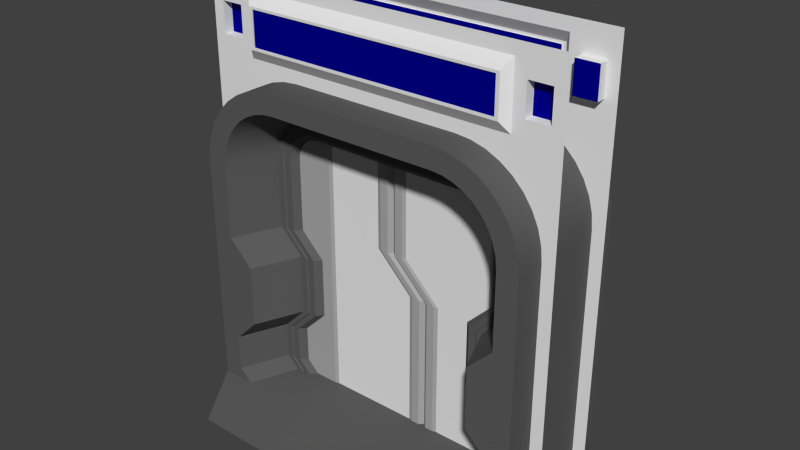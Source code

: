 # Source: Door01.blend  (saved by Blender 2.72.0; exported with 4.5.12 LTS)
import bpy
from mathutils import Matrix  # noqa: F401  (used for matrix-valued properties, if any)

bpy.ops.wm.read_factory_settings(use_empty=True)
scene = bpy.context.scene
scene.name = 'Scene'

# ---- collections
col_collection_1 = bpy.data.collections.new('Collection 1'); scene.collection.children.link(col_collection_1)

# ---- materials (node trees are filled in below, after node groups)
mat_base = bpy.data.materials.new('Base')
mat_base.alpha_threshold = 0.0
mat_base.use_transparent_shadow = False
mat_base.roughness = 0.5
mat_door2 = bpy.data.materials.new('Door2')
mat_door2.alpha_threshold = 0.0
mat_door2.use_transparent_shadow = False
mat_door2.diffuse_color = (0.3931, 0.3931, 0.3931, 1.0)
mat_door2.roughness = 0.5
mat_display = bpy.data.materials.new('Display')
mat_display.alpha_threshold = 0.0
mat_display.use_transparent_shadow = False
mat_display.diffuse_color = (0.0001146, 0.0, 0.2529, 1.0)
mat_display.roughness = 0.5
mat_door = bpy.data.materials.new('Door')
mat_door.alpha_threshold = 0.0
mat_door.use_transparent_shadow = False
mat_door.diffuse_color = (0.1065, 0.1065, 0.1065, 1.0)
mat_door.roughness = 0.5

# ---- material node trees

# ---- world
world_world = bpy.data.worlds.new('World'); scene.world = world_world
world_world.color = (0.05088, 0.05088, 0.05088)
world_world.use_sun_shadow = False
world_world.sun_shadow_jitter_overblur = 0.0
world_world.cycles.sampling_method = 'MANUAL'
world_world.cycles.sample_map_resolution = 256

# ---- meshes
me_plane_002 = bpy.data.meshes.new('Plane.002')
me_plane_002.from_pydata([(-1.192e-07, 0.0, 2.4), (1.192e-07, 0.0, 1.5), (0.3, 0.0, 1.2), (0.3, 0.0, 0.1), (-0.13, -0.09, 2.4), (-0.13, -0.09, 1.5), (0.17, -0.09, 1.2), (0.17, -0.09, 0.1), (0.2, -0.1, 0.1), (0.2, -0.1, 1.2), (-0.1, -0.1, 1.5), (-0.1, -0.1, 2.4), (-0.57, -0.09, 2.4), (-0.57, -0.09, 1.5), (-0.57, -0.09, 1.2), (-0.57, -0.09, 0.1), (-0.6, -0.1, 2.4), (-0.6, -0.1, 1.5), (-0.6, -0.1, 1.2), (-0.6, -0.1, 0.1), (-1.3, -0.1, 2.4), (-1.3, -0.1, 1.5), (-1.3, -0.1, 1.2), (-1.3, -0.1, 0.1), (-0.03414, -0.1, 2.4), (-2.98e-08, -0.07, 2.4), (2.086e-07, -0.07, 1.5), (-0.03414, -0.1, 1.5), (0.3, -0.07, 1.2), (0.2659, -0.1, 1.2), (0.3, -0.07, 0.1), (0.2659, -0.1, 0.1)], [], [(27, 24, 11, 10), (29, 27, 10, 9), (31, 29, 9, 8), (10, 11, 4, 5), (8, 9, 6, 7), (9, 10, 5, 6), (28, 30, 3, 2), (26, 28, 2, 1), (6, 5, 13, 14), (7, 6, 14, 15), (5, 4, 12, 13), (14, 13, 17, 18), (15, 14, 18, 19), (13, 12, 16, 17), (18, 17, 21, 22), (19, 18, 22, 23), (17, 16, 20, 21), (26, 25, 24, 27), (28, 26, 27, 29), (30, 28, 29, 31), (25, 26, 1, 0)])
me_plane_002.polygons.foreach_set('material_index', [1, 1, 1, 1, 1, 1, 1, 1, 0, 0, 0, 1, 1, 1, 1, 1, 1, 1, 1, 1, 1])
me_plane_002.materials.append(mat_base)
me_plane_002.materials.append(mat_door2)
me_plane_002.use_remesh_preserve_volume = False
me_plane_002.use_remesh_preserve_attributes = False
me_plane_002.use_mirror_vertex_groups = False
me_plane_002.update()
me_plane = bpy.data.meshes.new('Plane')
me_plane.from_pydata([(0.3, 0.0, 0.0), (0.3, 0.0, 1.2), (0.0, 0.0, 1.5), (0.0, 0.0, 2.3), (0.43, -0.09, 0.0), (0.43, -0.09, 1.2), (0.13, -0.09, 1.5), (0.13, -0.09, 2.3), (0.1, -0.1, 2.3), (0.1, -0.1, 1.5), (0.4, -0.1, 1.2), (0.4, -0.1, 0.0), (0.87, -0.09, 0.0), (0.87, -0.09, 1.2), (0.87, -0.09, 1.5), (0.87, -0.09, 2.3), (0.9, -0.1, 0.0), (0.9, -0.1, 1.2), (0.9, -0.1, 1.5), (0.9, -0.1, 2.3), (1.1, -0.1, 0.0), (1.1, -0.1, 1.2), (1.1, -0.1, 1.5), (1.1, -0.1, 2.3), (0.3341, -0.1, 0.0), (0.3, -0.07, -5.921e-16), (0.3, -0.07, 1.2), (0.3341, -0.1, 1.2), (-8.345e-08, -0.07, 1.5), (0.03414, -0.1, 1.5), (-8.345e-08, -0.07, 2.3), (0.03414, -0.1, 2.3)], [], [(27, 24, 11, 10), (29, 27, 10, 9), (31, 29, 9, 8), (10, 11, 4, 5), (8, 9, 6, 7), (9, 10, 5, 6), (28, 30, 3, 2), (26, 28, 2, 1), (6, 5, 13, 14), (7, 6, 14, 15), (5, 4, 12, 13), (14, 13, 17, 18), (15, 14, 18, 19), (13, 12, 16, 17), (18, 17, 21, 22), (19, 18, 22, 23), (17, 16, 20, 21), (26, 25, 24, 27), (28, 26, 27, 29), (30, 28, 29, 31), (25, 26, 1, 0)])
me_plane.polygons.foreach_set('material_index', [1, 1, 1, 1, 1, 1, 1, 1, 0, 0, 0, 1, 1, 1, 1, 1, 1, 1, 1, 1, 1])
me_plane.materials.append(mat_base)
me_plane.materials.append(mat_door2)
me_plane.use_remesh_preserve_volume = False
me_plane.use_remesh_preserve_attributes = False
me_plane.use_mirror_vertex_groups = False
me_plane.update()
me_plane_001 = bpy.data.meshes.new('Plane.001')
me_plane_001.from_pydata([(0.9, -0.1, 0.2), (0.9, -0.1, 0.5), (1.01, -0.15, 2.0), (1.01, -0.15, 1.4), (0.7, -0.1, 0.7), (0.81, -0.15, 1.2), (0.7, -0.1, 1.2), (0.81, -0.15, 0.7), (0.9, -0.1, 1.4), (1.01, -0.15, 0.5), (0.9, -0.1, 2.0), (1.01, -0.15, 0.2), (0.95, -0.15, 0.2), (0.95, -0.15, 0.5), (0.75, -0.15, 0.7), (0.75, -0.15, 1.2), (0.95, -0.15, 1.4), (0.95, -0.15, 2.0), (1.02, -0.16, 2.0), (1.02, -0.16, 1.4), (0.82, -0.16, 1.2), (0.82, -0.16, 0.7), (1.02, -0.16, 0.5), (1.02, -0.16, 0.2), (1.07, -0.16, 2.0), (1.07, -0.16, 1.4), (0.87, -0.16, 1.2), (0.87, -0.16, 0.7), (1.07, -0.16, 0.5), (1.07, -0.16, 0.2), (1.23, -0.55, 2.0), (1.23, -0.55, 1.4), (1.03, -0.55, 1.2), (1.03, -0.55, 0.7), (1.23, -0.55, 0.5), (1.23, -0.55, 0.2), (1.4, -0.55, 2.0), (1.4, -0.55, 1.4), (1.4, -0.55, 1.2), (1.4, -0.55, 0.7), (1.4, -0.55, 0.5), (1.4, -0.55, 0.2), (1.005, -0.15, 2.054), (0.897, -0.1, 2.035), (0.9462, -0.15, 2.043), (1.015, -0.16, 2.056), (1.064, -0.16, 2.064), (1.222, -0.55, 2.092), (1.389, -0.55, 2.122), (0.9913, -0.15, 2.106), (0.8879, -0.1, 2.068), (0.9349, -0.15, 2.086), (1.001, -0.16, 2.109), (1.048, -0.16, 2.127), (1.198, -0.55, 2.181), (1.358, -0.55, 2.239), (0.9685, -0.15, 2.155), (0.8732, -0.1, 2.1), (0.9165, -0.15, 2.125), (0.9771, -0.16, 2.16), (1.02, -0.16, 2.185), (1.159, -0.55, 2.265), (1.306, -0.55, 2.35), (0.9375, -0.15, 2.199), (0.8532, -0.1, 2.129), (0.8915, -0.15, 2.161), (0.9451, -0.16, 2.206), (0.9834, -0.16, 2.238), (1.106, -0.55, 2.341), (1.236, -0.55, 2.45), (0.8993, -0.15, 2.237), (0.8286, -0.1, 2.153), (0.8607, -0.15, 2.192), (0.9057, -0.16, 2.245), (0.9378, -0.16, 2.283), (1.041, -0.55, 2.406), (1.15, -0.55, 2.536), (0.855, -0.15, 2.268), (0.8, -0.1, 2.173), (0.825, -0.15, 2.217), (0.86, -0.16, 2.277), (0.885, -0.16, 2.32), (0.965, -0.55, 2.459), (1.05, -0.55, 2.606), (0.806, -0.15, 2.291), (0.7684, -0.1, 2.188), (0.7855, -0.15, 2.235), (0.8094, -0.16, 2.301), (0.8265, -0.16, 2.348), (0.8813, -0.55, 2.498), (0.9394, -0.55, 2.658), (0.7538, -0.15, 2.305), (0.7347, -0.1, 2.197), (0.7434, -0.15, 2.246), (0.7556, -0.16, 2.315), (0.7643, -0.16, 2.364), (0.792, -0.55, 2.522), (0.8216, -0.55, 2.689), (0.7, -0.15, 2.31), (0.7, -0.1, 2.2), (0.7, -0.15, 2.25), (0.7, -0.16, 2.32), (0.7, -0.16, 2.37), (0.7, -0.55, 2.53), (0.7, -0.55, 2.7), (0.0, -0.15, 2.31), (0.0, -0.15, 2.25), (0.0, -0.16, 2.32), (0.0, -0.16, 2.37), (0.0, -0.55, 2.53), (0.0, -0.55, 2.7), (1.4, 0.0, 2.0), (1.4, 0.0, 1.4), (1.4, 0.0, 1.2), (1.4, 0.0, 0.7), (1.4, 0.0, 0.5), (1.4, 0.0, 0.2), (1.389, 0.0, 2.122), (1.358, 0.0, 2.239), (1.306, 0.0, 2.35), (1.236, 0.0, 2.45), (1.15, 0.0, 2.536), (1.05, 0.0, 2.606), (0.9394, 0.0, 2.658), (0.8216, 0.0, 2.689), (0.7, 0.0, 2.7), (0.0, 0.0, 2.7), (0.0, -0.3, 3.3), (0.0, -0.3, 2.5), (1.5, -0.3, 3.3), (1.5, -0.3, 2.5), (1.125, -0.3, 3.3), (1.225, -0.3, 2.4), (1.5, -0.3, 1.192e-07), (1.225, -0.3, 1.192e-07), (0.0, -0.3, 2.8), (1.5, -0.3, 2.8), (1.125, -0.3, 2.8), (0.0, -0.364, 3.21), (1.069, -0.364, 3.21), (0.0, -0.364, 2.89), (1.069, -0.364, 2.89), (1.406, -0.3, 3.175), (1.219, -0.3, 3.175), (1.406, -0.3, 2.925), (1.219, -0.3, 2.925), (1.406, -0.22, 3.175), (1.219, -0.22, 3.175), (1.406, -0.22, 2.925), (1.219, -0.22, 2.925), (0.8, -0.1, 0.1), (0.91, -0.15, 0.1), (0.85, -0.15, 0.1), (0.92, -0.16, 0.1), (0.97, -0.16, 0.1), (1.13, -0.55, 0.1), (1.4, -0.55, 0.1), (1.4, 0.0, 0.1), (0.0, -0.1, 0.1), (0.0, -0.15, 0.1), (0.0, -0.16, 0.1), (0.0, -0.55, 0.1), (1.13, -1.018, 0.0), (0.0, -1.018, 0.0), (1.4, 0.0, 0.0), (1.326, -0.1, 0.2), (1.326, -0.1, 0.5), (1.326, -0.1, 0.7), (1.326, -0.1, 1.2), (1.326, -0.1, 1.4), (1.326, -0.1, 2.0), (1.326, -0.1, 2.035), (1.326, -0.1, 2.068), (1.326, -0.1, 2.1), (1.326, -0.1, 2.129), (1.326, -0.1, 2.153), (1.326, -0.1, 2.173), (1.326, -0.1, 2.188), (1.326, -0.1, 2.197), (1.326, -0.1, 2.2), (1.326, -0.1, 0.1), (1.326, 0.0, 0.2), (1.326, 0.0, 0.5), (1.326, 0.0, 0.7), (1.326, 0.0, 1.2), (1.326, 0.0, 1.4), (1.326, 0.0, 2.0), (1.326, 0.0, 2.035), (1.326, 0.0, 2.068), (1.326, 0.0, 2.1), (1.326, 0.0, 2.129), (1.326, 0.0, 2.153), (1.326, 0.0, 2.173), (1.326, 0.0, 2.188), (1.326, 0.0, 2.197), (1.326, 0.0, 2.2), (1.326, 0.0, 0.1), (0.0, 0.0, 0.1), (0.0, -0.1, 2.2), (1.326, -0.1, 2.3), (1.326, 0.0, 2.3), (0.0, -0.1, 2.3), (0.0, 0.0, 2.3), (0.0, -0.364, 3.19), (1.04, -0.364, 3.19), (0.0, -0.364, 2.91), (1.04, -0.364, 2.91), (0.0, -0.354, 3.19), (1.04, -0.354, 3.19), (0.0, -0.354, 2.91), (1.04, -0.354, 2.91), (0.0, -0.3, 3.4), (1.5, -0.3, 3.4), (1.125, -0.3, 3.4), (1.4, -0.55, 0.0)], [], [(13, 12, 11, 9), (14, 13, 9, 7), (15, 14, 7, 5), (16, 15, 5, 3), (17, 16, 3, 2), (10, 8, 16, 17), (8, 6, 15, 16), (6, 4, 14, 15), (4, 1, 13, 14), (1, 0, 12, 13), (7, 9, 22, 21), (9, 11, 23, 22), (3, 5, 20, 19), (5, 7, 21, 20), (2, 3, 19, 18), (21, 22, 28, 27), (22, 23, 29, 28), (19, 20, 26, 25), (20, 21, 27, 26), (18, 19, 25, 24), (27, 28, 34, 33), (28, 29, 35, 34), (25, 26, 32, 31), (26, 27, 33, 32), (24, 25, 31, 30), (33, 34, 40, 39), (34, 35, 41, 40), (31, 32, 38, 37), (32, 33, 39, 38), (30, 31, 37, 36), (30, 36, 48, 47), (24, 30, 47, 46), (18, 24, 46, 45), (2, 18, 45, 42), (10, 17, 44, 43), (17, 2, 42, 44), (47, 48, 55, 54), (46, 47, 54, 53), (45, 46, 53, 52), (42, 45, 52, 49), (43, 44, 51, 50), (44, 42, 49, 51), (54, 55, 62, 61), (53, 54, 61, 60), (52, 53, 60, 59), (49, 52, 59, 56), (50, 51, 58, 57), (51, 49, 56, 58), (61, 62, 69, 68), (60, 61, 68, 67), (59, 60, 67, 66), (56, 59, 66, 63), (57, 58, 65, 64), (58, 56, 63, 65), (68, 69, 76, 75), (67, 68, 75, 74), (66, 67, 74, 73), (63, 66, 73, 70), (64, 65, 72, 71), (65, 63, 70, 72), (75, 76, 83, 82), (74, 75, 82, 81), (73, 74, 81, 80), (70, 73, 80, 77), (71, 72, 79, 78), (72, 70, 77, 79), (82, 83, 90, 89), (81, 82, 89, 88), (80, 81, 88, 87), (77, 80, 87, 84), (78, 79, 86, 85), (79, 77, 84, 86), (89, 90, 97, 96), (88, 89, 96, 95), (87, 88, 95, 94), (84, 87, 94, 91), (85, 86, 93, 92), (86, 84, 91, 93), (96, 97, 104, 103), (95, 96, 103, 102), (94, 95, 102, 101), (91, 94, 101, 98), (92, 93, 100, 99), (93, 91, 98, 100), (103, 104, 110, 109), (102, 103, 109, 108), (101, 102, 108, 107), (98, 101, 107, 105), (100, 98, 105, 106), (110, 104, 125, 126), (104, 97, 124, 125), (97, 90, 123, 124), (90, 83, 122, 123), (83, 76, 121, 122), (76, 69, 120, 121), (69, 62, 119, 120), (62, 55, 118, 119), (55, 48, 117, 118), (48, 36, 111, 117), (39, 40, 115, 114), (40, 41, 116, 115), (37, 38, 113, 112), (38, 39, 114, 113), (36, 37, 112, 111), (137, 132, 130, 136), (135, 128, 132, 137), (130, 132, 134, 133), (137, 136, 144, 145), (135, 137, 141, 140), (140, 141, 206, 205), (137, 131, 139, 141), (131, 127, 138, 139), (145, 144, 148, 149), (131, 137, 145, 143), (129, 131, 143, 142), (136, 129, 142, 144), (147, 149, 148, 146), (143, 145, 149, 147), (142, 143, 147, 146), (144, 142, 146, 148), (116, 41, 156, 157), (41, 35, 155, 156), (35, 29, 154, 155), (29, 23, 153, 154), (23, 11, 151, 153), (12, 0, 150, 152), (11, 12, 152, 151), (152, 150, 158, 159), (156, 162, 214), (150, 0, 165, 180), (92, 99, 179, 178), (85, 92, 178, 177), (78, 85, 177, 176), (71, 78, 176, 175), (64, 71, 175, 174), (57, 64, 174, 173), (50, 57, 173, 172), (43, 50, 172, 171), (10, 43, 171, 170), (8, 10, 170, 169), (6, 8, 169, 168), (4, 6, 168, 167), (1, 4, 167, 166), (0, 1, 166, 165), (180, 165, 181, 196), (178, 179, 195, 194), (177, 178, 194, 193), (176, 177, 193, 192), (175, 176, 192, 191), (174, 175, 191, 190), (173, 174, 190, 189), (172, 173, 189, 188), (171, 172, 188, 187), (170, 171, 187, 186), (169, 170, 186, 185), (168, 169, 185, 184), (167, 168, 184, 183), (166, 167, 183, 182), (165, 166, 182, 181), (179, 198, 201, 199), (99, 100, 106, 198), (155, 154, 160, 161), (154, 153, 160), (153, 151, 159, 160), (151, 152, 159), (180, 196, 197, 158), (200, 199, 201, 202), (195, 179, 199, 200), (205, 206, 210, 209), (141, 139, 204, 206), (139, 138, 203, 204), (207, 209, 210, 208), (206, 204, 208, 210), (204, 203, 207, 208), (131, 129, 212, 213), (127, 131, 213, 211), (157, 156, 214, 164), (155, 161, 163, 162), (156, 155, 162)])
me_plane_001.polygons.foreach_set('use_smooth', [1, 1, 1, 1, 1, 1, 1, 1, 1, 1, 1, 1, 1, 1, 1, 1, 1, 1, 1, 1, 1, 1, 1, 1, 1, 1, 1, 1, 1, 1, 1, 1, 1, 1, 1, 1, 1, 1, 1, 1, 1, 1, 1, 1, 1, 1, 1, 1, 1, 1, 1, 1, 1, 1, 1, 1, 1, 1, 1, 1, 1, 1, 1, 1, 1, 1, 1, 1, 1, 1, 1, 1, 1, 1, 1, 1, 1, 1, 1, 1, 1, 1, 1, 1, 1, 1, 1, 1, 1, 1, 1, 1, 1, 1, 1, 1, 1, 1, 1, 1, 1, 1, 1, 1, 1, 1, 1, 1, 0, 0, 1, 1, 1, 1, 1, 1, 1, 1, 1, 1, 1, 1, 1, 1, 1, 1, 1, 1, 1, 1, 1, 1, 1, 1, 1, 1, 1, 1, 1, 1, 1, 1, 1, 1, 1, 1, 1, 1, 1, 1, 1, 1, 1, 1, 1, 1, 1, 1, 1, 0, 1, 1, 1, 1, 1, 1, 1, 1, 0, 1, 1, 0, 1, 1, 1, 1, 1, 1, 1])
me_plane_001.polygons.foreach_set('material_index', [2, 2, 2, 2, 2, 2, 2, 2, 2, 2, 2, 2, 2, 2, 2, 2, 2, 2, 2, 2, 2, 2, 2, 2, 2, 2, 2, 2, 2, 2, 2, 2, 2, 2, 2, 2, 2, 2, 2, 2, 2, 2, 2, 2, 2, 2, 2, 2, 2, 2, 2, 2, 2, 2, 2, 2, 2, 2, 2, 2, 2, 2, 2, 2, 2, 2, 2, 2, 2, 2, 2, 2, 2, 2, 2, 2, 2, 2, 2, 2, 2, 2, 2, 2, 2, 2, 2, 2, 2, 2, 2, 2, 2, 2, 2, 2, 2, 2, 2, 2, 2, 2, 2, 2, 0, 0, 0, 0, 0, 0, 0, 0, 0, 0, 0, 0, 1, 0, 0, 0, 2, 2, 2, 2, 2, 2, 2, 2, 2, 2, 2, 2, 2, 2, 2, 2, 2, 2, 2, 2, 2, 2, 2, 2, 2, 2, 2, 2, 2, 2, 2, 2, 2, 2, 2, 2, 2, 2, 2, 2, 2, 2, 2, 2, 2, 2, 2, 2, 0, 0, 0, 1, 0, 0, 0, 0, 2, 2, 2])
me_plane_001.materials.append(mat_base)
me_plane_001.materials.append(mat_display)
me_plane_001.materials.append(mat_door)
me_plane_001.use_remesh_preserve_volume = False
me_plane_001.use_remesh_preserve_attributes = False
me_plane_001.use_mirror_vertex_groups = False
me_plane_001.update()

# ---- objects
ob_door2 = bpy.data.objects.new('Door2', me_plane_002)
ob_door1 = bpy.data.objects.new('Door1', me_plane)
ob_doorframe = bpy.data.objects.new('DoorFrame', me_plane_001)

# ---- transforms, parenting, visibility, modifiers, constraints
ob_door2.location = (0.0, 0.0, 0.0)
ob_door2.lineart.crease_threshold = 0.0
_m = ob_door2.modifiers.new('Mirror', 'MIRROR')
_m.use_axis = (False, True, False)
_m.use_clip = True
ob_door1.location = (0.0, 0.0, 0.0)
ob_door1.lineart.crease_threshold = 0.0
_m = ob_door1.modifiers.new('Mirror', 'MIRROR')
_m.use_axis = (False, True, False)
_m.use_clip = True
ob_doorframe.location = (0.0, 0.0, 0.0)
ob_doorframe.lineart.crease_threshold = 0.0
_m = ob_doorframe.modifiers.new('Mirror', 'MIRROR')
_m.use_axis = (True, True, False)
_m.use_clip = True
_m = ob_doorframe.modifiers.new('EdgeSplit', 'EDGE_SPLIT')

# ---- collection membership
col_collection_1.objects.link(ob_door2)
col_collection_1.objects.link(ob_door1)
col_collection_1.objects.link(ob_doorframe)

# ---- scene / render settings (as saved in the file)
scene.frame_start = 1; scene.frame_end = 250; scene.frame_set(1)
scene.render.engine = 'BLENDER_EEVEE_NEXT'
scene.render.resolution_percentage = 50
scene.render.dither_intensity = 0.0
scene.cycles.use_denoising = False
scene.cycles.samples = 10
scene.cycles.sampling_pattern = 'TABULATED_SOBOL'
scene.cycles.light_sampling_threshold = 0.0
scene.cycles.use_adaptive_sampling = False
scene.cycles.use_light_tree = False
scene.cycles.blur_glossy = 0.0
scene.cycles.pixel_filter_type = 'GAUSSIAN'
scene.cycles.sample_clamp_indirect = 0.0
scene.view_settings.view_transform = 'Standard'
bpy.context.view_layer.update()

# ---- added for rendering (the .blend has no active camera and no usable light): camera, sun
cam_auto = bpy.data.cameras.new('AutoCamera')
cam_auto.lens = 50.0
cam_auto.sensor_width = 36.0
cam_auto.clip_end = 1000.0
ob_auto_camera = bpy.data.objects.new('AutoCamera', cam_auto)
scene.collection.objects.link(ob_auto_camera)
ob_auto_camera.location = (4.59852, -5.51822, 5.37882)
ob_auto_camera.rotation_euler = (1.09748, -7.21219e-08, 0.694738)
scene.camera = ob_auto_camera
light_auto_sun = bpy.data.lights.new('AutoSun', 'SUN')
light_auto_sun.energy = 3.0
light_auto_sun.angle = 0.0523599
ob_auto_sun = bpy.data.objects.new('AutoSun', light_auto_sun)
scene.collection.objects.link(ob_auto_sun)
ob_auto_sun.rotation_euler = (0.872665, 0.174533, 0.523599)
bpy.context.view_layer.update()
